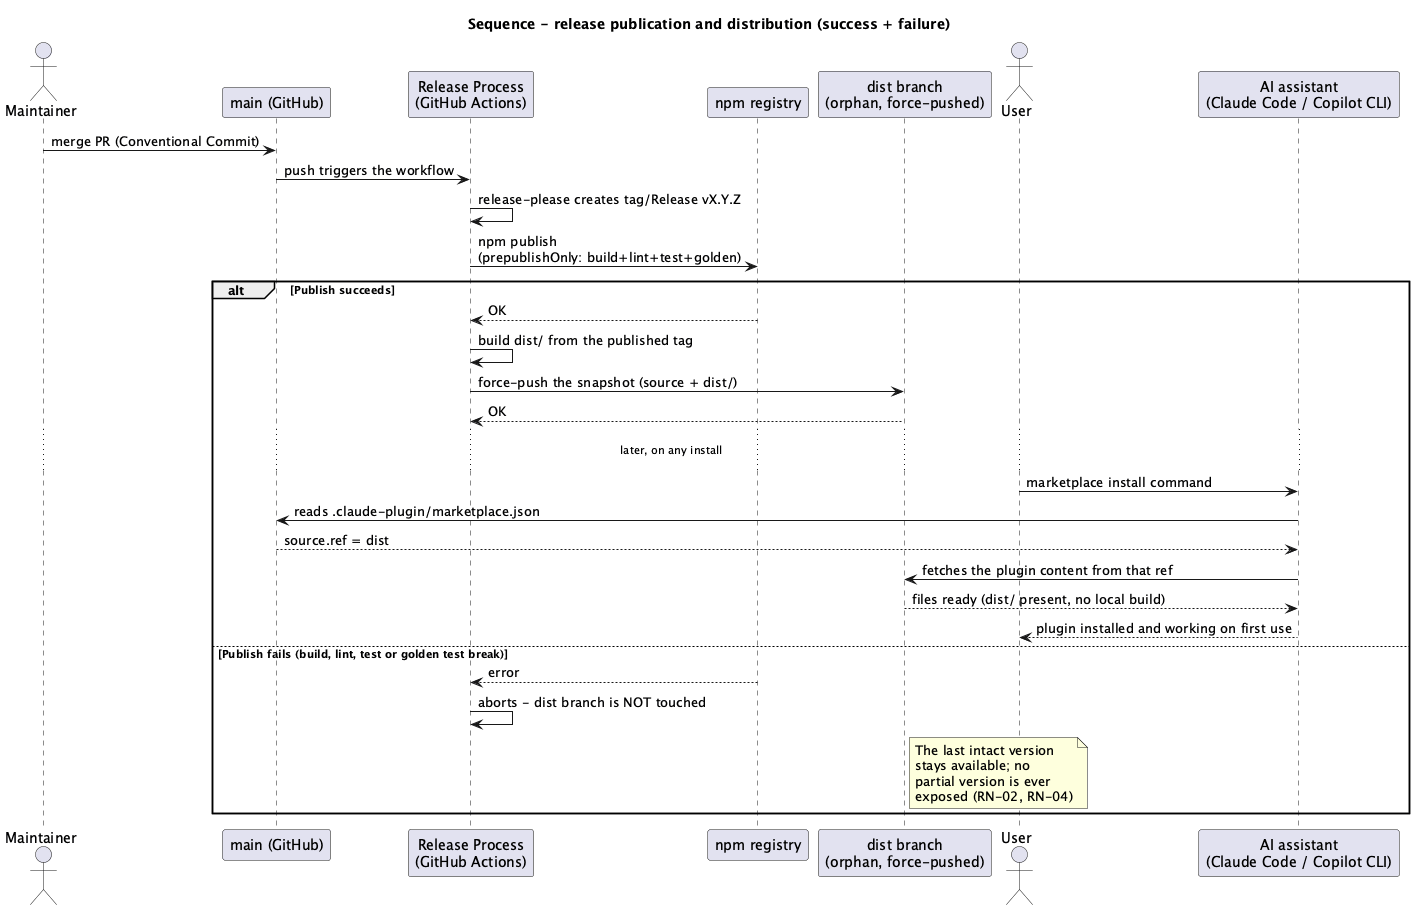

The diagram above was rendered by PlantUML. Its source (embedded in the PNG):
@startuml
title Sequence - release publication and distribution (success + failure)

actor Maintainer
participant "main (GitHub)" as main
participant "Release Process\n(GitHub Actions)" as release
participant "npm registry" as npm
participant "dist branch\n(orphan, force-pushed)" as dist
actor User
participant "AI assistant\n(Claude Code / Copilot CLI)" as assistant

Maintainer -> main: merge PR (Conventional Commit)
main -> release: push triggers the workflow

release -> release: release-please creates tag/Release vX.Y.Z
release -> npm: npm publish\n(prepublishOnly: build+lint+test+golden)

alt Publish succeeds
    npm --> release: OK
    release -> release: build dist/ from the published tag
    release -> dist: force-push the snapshot (source + dist/)
    dist --> release: OK

    ...later, on any install...
    User -> assistant: marketplace install command
    assistant -> main: reads .claude-plugin/marketplace.json
    main --> assistant: source.ref = dist
    assistant -> dist: fetches the plugin content from that ref
    dist --> assistant: files ready (dist/ present, no local build)
    assistant --> User: plugin installed and working on first use
else Publish fails (build, lint, test or golden test break)
    npm --> release: error
    release -> release: aborts - dist branch is NOT touched
    note right of dist
        The last intact version
        stays available; no
        partial version is ever
        exposed (RN-02, RN-04)
    end note
end
@enduml